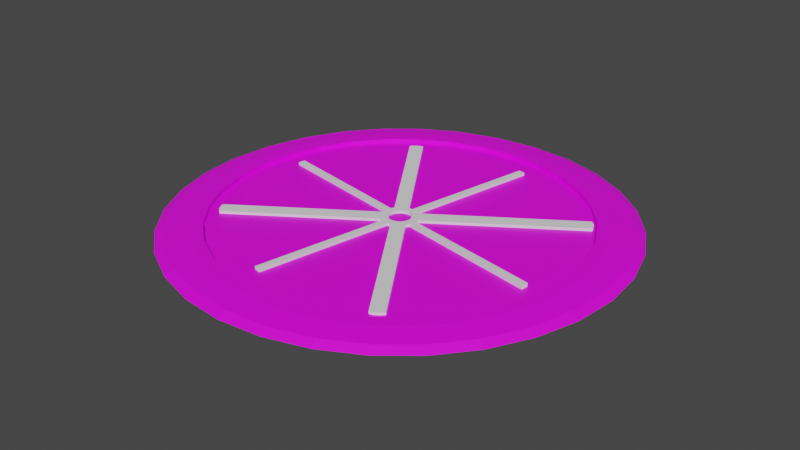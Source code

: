 # Source: groundWind.blend  (saved by Blender 3.2.14; exported with 4.5.12 LTS)
import bpy
from mathutils import Matrix  # noqa: F401  (used for matrix-valued properties, if any)

bpy.ops.wm.read_factory_settings(use_empty=True)
scene = bpy.context.scene
scene.name = 'Scene'

# ---- images (referenced by path relative to the original .blend; pixels are not part of the script)
import os
ASSET_DIR = os.environ.get("B2B_ASSET_DIR", "")  # directory of the original .blend (textures are referenced by path, not embedded)
HERE = os.path.dirname(os.path.abspath(__file__))  # packed textures are extracted next to this script under _unpacked/

def load_image(name, relpath, width, height, colorspace="sRGB"):
    """Load a texture the original file referenced (path relative to the .blend, or extracted next to this script)."""
    p = next((c for c in (os.path.join(HERE, relpath), os.path.join(ASSET_DIR, relpath)) if relpath and os.path.exists(c)), "")
    if p:
        img = bpy.data.images.load(p, check_existing=True)
        img.name = name
    else:  # same state as the original file: an image datablock whose file is absent (Cycles renders it pink)
        img = bpy.data.images.new(name, width, height)
        img.source = "FILE"
        img.filepath = "//" + (relpath or name)
    img.colorspace_settings.name = colorspace
    return img
img_blowemissiom = load_image('BlowEmissiom', 'BlowEmissiom.png', 1024, 1024, 'sRGB')

# ---- materials (node trees are filled in below, after node groups)
mat_material_001 = bpy.data.materials.new('Material.001')
mat_material_001.use_transparent_shadow = False

# ---- material node trees
mat_material_001.use_nodes = True; mat_material_001.node_tree.nodes.clear()
_N = mat_material_001.node_tree.nodes; _L = mat_material_001.node_tree.links
n0 = _N.new('ShaderNodeBsdfPrincipled'); n0.name = 'Principled BSDF'; n0.location = (10, 300)
n0.distribution = 'GGX'
n0.subsurface_method = 'RANDOM_WALK_SKIN'
n0.inputs[3].default_value = 1.45
n0.inputs[27].default_value = (0.0, 0.0, 0.0, 1.0)
n0.inputs[28].default_value = 1.0
n1 = _N.new('ShaderNodeOutputMaterial'); n1.name = 'Material Output'; n1.location = (300, 300)
n2 = _N.new('ShaderNodeTexImage'); n2.name = 'Image Texture'; n2.location = (-254, 131)
n2.image = img_blowemissiom
_L.new(n0.outputs[0], n1.inputs[0])
_L.new(n2.outputs[0], n0.inputs[0])
n1.is_active_output = True

# ---- world
world_world = bpy.data.worlds.new('World'); scene.world = world_world
world_world.use_nodes = True; world_world.node_tree.nodes.clear()
_N = world_world.node_tree.nodes; _L = world_world.node_tree.links
n0 = _N.new('ShaderNodeOutputWorld'); n0.name = 'World Output'; n0.location = (300, 300)
n1 = _N.new('ShaderNodeBackground'); n1.name = 'Background'; n1.location = (10, 300)
n1.inputs[0].default_value = (0.05088, 0.05088, 0.05088, 1.0)
_L.new(n1.outputs[0], n0.inputs[0])
n0.is_active_output = True
world_world.color = (0.05088, 0.05088, 0.05088)
world_world.use_sun_shadow = False
world_world.sun_shadow_jitter_overblur = 0.0

# ---- meshes
me_circle = bpy.data.meshes.new('Circle')
me_circle.from_pydata([(2.384e-07, 12.23, 1.89), (-2.385, 11.99, 1.89), (-4.678, 11.29, 1.89), (-6.792, 10.16, 1.89), (-8.644, 8.644, 1.89), (-10.16, 6.792, 1.89), (-11.29, 4.678, 1.89), (-11.99, 2.385, 1.89), (-12.23, -5.737e-07, 1.89), (-11.99, -2.385, 1.89), (-11.29, -4.678, 1.89), (-10.16, -6.792, 1.89), (-8.644, -8.644, 1.89), (-6.792, -10.16, 1.89), (-4.678, -11.29, 1.89), (-2.385, -11.99, 1.89), (1.311e-06, -12.23, 1.89), (2.385, -11.99, 1.89), (4.678, -11.29, 1.89), (6.792, -10.16, 1.89), (8.644, -8.644, 1.89), (10.16, -6.792, 1.89), (11.29, -4.678, 1.89), (11.99, -2.385, 1.89), (12.23, 1.118e-07, 1.89), (11.99, 2.385, 1.89), (11.29, 4.678, 1.89), (10.16, 6.792, 1.89), (8.644, 8.644, 1.89), (6.792, 10.16, 1.89), (4.678, 11.29, 1.89), (2.385, 11.99, 1.89), (2.086e-07, 11.73, 2.116), (-2.288, 11.5, 2.116), (-4.489, 10.84, 2.116), (-6.517, 9.753, 2.116), (-8.294, 8.294, 2.116), (-9.753, 6.517, 2.116), (-10.84, 4.489, 2.116), (-11.5, 2.288, 2.116), (-11.73, -5.662e-07, 2.116), (-11.5, -2.288, 2.116), (-10.84, -4.489, 2.116), (-9.753, -6.517, 2.116), (-8.294, -8.294, 2.116), (-6.517, -9.753, 2.116), (-4.489, -10.84, 2.116), (-2.288, -11.5, 2.116), (1.252e-06, -11.73, 2.116), (2.288, -11.5, 2.116), (4.489, -10.84, 2.116), (6.517, -9.753, 2.116), (8.294, -8.294, 2.116), (9.753, -6.517, 2.116), (10.84, -4.489, 2.116), (11.5, -2.288, 2.116), (11.73, 8.941e-08, 2.116), (11.5, 2.288, 2.116), (10.84, 4.489, 2.116), (9.753, 6.517, 2.116), (8.294, 8.294, 2.116), (6.517, 9.753, 2.116), (4.489, 10.84, 2.116), (2.288, 11.5, 2.116), (2.086e-07, 9.813, 2.237), (-1.914, 9.625, 2.237), (-3.755, 9.066, 2.237), (-5.452, 8.159, 2.237), (-6.939, 6.939, 2.237), (-8.159, 5.452, 2.237), (-9.066, 3.755, 2.237), (-9.625, 1.914, 2.237), (-9.813, -5.141e-07, 2.237), (-9.625, -1.914, 2.237), (-9.066, -3.755, 2.237), (-8.159, -5.452, 2.237), (-6.939, -6.939, 2.237), (-5.452, -8.159, 2.237), (-3.755, -9.066, 2.237), (-1.914, -9.625, 2.237), (1.103e-06, -9.813, 2.237), (1.914, -9.625, 2.237), (3.755, -9.066, 2.237), (5.452, -8.159, 2.237), (6.939, -6.939, 2.237), (8.159, -5.452, 2.237), (9.066, -3.755, 2.237), (9.625, -1.914, 2.237), (9.813, 6.706e-08, 2.237), (9.625, 1.914, 2.237), (9.066, 3.755, 2.237), (8.159, 5.452, 2.237), (6.939, 6.939, 2.237), (5.452, 8.159, 2.237), (3.755, 9.066, 2.237), (1.914, 9.625, 2.237), (-2.045, 10.28, 2.237), (2.086e-07, 10.48, 2.237), (-4.011, 9.683, 2.237), (-5.823, 8.715, 2.237), (-7.411, 7.411, 2.237), (-8.715, 5.823, 2.237), (-9.683, 4.011, 2.237), (-10.28, 2.045, 2.237), (-10.48, -5.215e-07, 2.237), (-10.28, -2.045, 2.237), (-9.683, -4.011, 2.237), (-8.715, -5.823, 2.237), (-7.411, -7.411, 2.237), (-5.823, -8.715, 2.237), (-4.011, -9.683, 2.237), (-2.045, -10.28, 2.237), (1.132e-06, -10.48, 2.237), (2.045, -10.28, 2.237), (4.011, -9.683, 2.237), (5.823, -8.715, 2.237), (7.411, -7.411, 2.237), (8.715, -5.823, 2.237), (9.683, -4.011, 2.237), (10.28, -2.045, 2.237), (10.48, 5.96e-08, 2.237), (10.28, 2.045, 2.237), (9.683, 4.011, 2.237), (8.715, 5.823, 2.237), (7.411, 7.411, 2.237), (5.823, 8.715, 2.237), (4.011, 9.683, 2.237), (2.045, 10.28, 2.237), (2.086e-07, 9.813, 1.996), (-1.914, 9.625, 1.996), (-3.755, 9.066, 1.996), (-5.452, 8.159, 1.996), (-6.939, 6.939, 1.996), (-8.159, 5.452, 1.996), (-9.066, 3.755, 1.996), (-9.625, 1.914, 1.996), (-9.813, -5.141e-07, 1.996), (-9.625, -1.914, 1.996), (-9.066, -3.755, 1.996), (-8.159, -5.452, 1.996), (-6.939, -6.939, 1.996), (-5.452, -8.159, 1.996), (-3.755, -9.066, 1.996), (-1.914, -9.625, 1.996), (1.103e-06, -9.813, 1.996), (1.914, -9.625, 1.996), (3.755, -9.066, 1.996), (5.452, -8.159, 1.996), (6.939, -6.939, 1.996), (8.159, -5.452, 1.996), (9.066, -3.755, 1.996), (9.625, -1.914, 1.996), (9.813, 6.706e-08, 1.996), (9.625, 1.914, 1.996), (9.066, 3.755, 1.996), (8.159, 5.452, 1.996), (6.939, 6.939, 1.996), (5.452, 8.159, 1.996), (3.755, 9.066, 1.996), (1.914, 9.625, 1.996)], [], [(1, 0, 31, 30, 29, 28, 27, 26, 25, 24, 23, 22, 21, 20, 19, 18, 17, 16, 15, 14, 13, 12, 11, 10, 9, 8, 7, 6, 5, 4, 3, 2), (32, 33, 96, 97), (19, 20, 52, 51), (6, 7, 39, 38), (20, 21, 53, 52), (7, 8, 40, 39), (21, 22, 54, 53), (8, 9, 41, 40), (22, 23, 55, 54), (9, 10, 42, 41), (23, 24, 56, 55), (10, 11, 43, 42), (24, 25, 57, 56), (11, 12, 44, 43), (25, 26, 58, 57), (12, 13, 45, 44), (26, 27, 59, 58), (13, 14, 46, 45), (0, 1, 33, 32), (27, 28, 60, 59), (14, 15, 47, 46), (1, 2, 34, 33), (28, 29, 61, 60), (15, 16, 48, 47), (2, 3, 35, 34), (29, 30, 62, 61), (16, 17, 49, 48), (3, 4, 36, 35), (30, 31, 63, 62), (17, 18, 50, 49), (4, 5, 37, 36), (31, 0, 32, 63), (18, 19, 51, 50), (5, 6, 38, 37), (83, 84, 148, 147), (59, 60, 124, 123), (46, 47, 111, 110), (33, 34, 98, 96), (60, 61, 125, 124), (47, 48, 112, 111), (34, 35, 99, 98), (61, 62, 126, 125), (48, 49, 113, 112), (35, 36, 100, 99), (62, 63, 127, 126), (49, 50, 114, 113), (36, 37, 101, 100), (63, 32, 97, 127), (50, 51, 115, 114), (37, 38, 102, 101), (51, 52, 116, 115), (38, 39, 103, 102), (52, 53, 117, 116), (39, 40, 104, 103), (53, 54, 118, 117), (40, 41, 105, 104), (54, 55, 119, 118), (41, 42, 106, 105), (55, 56, 120, 119), (42, 43, 107, 106), (56, 57, 121, 120), (43, 44, 108, 107), (57, 58, 122, 121), (44, 45, 109, 108), (58, 59, 123, 122), (45, 46, 110, 109), (65, 64, 97, 96), (66, 65, 96, 98), (67, 66, 98, 99), (68, 67, 99, 100), (69, 68, 100, 101), (70, 69, 101, 102), (71, 70, 102, 103), (72, 71, 103, 104), (73, 72, 104, 105), (74, 73, 105, 106), (75, 74, 106, 107), (76, 75, 107, 108), (77, 76, 108, 109), (78, 77, 109, 110), (79, 78, 110, 111), (80, 79, 111, 112), (81, 80, 112, 113), (82, 81, 113, 114), (83, 82, 114, 115), (84, 83, 115, 116), (85, 84, 116, 117), (86, 85, 117, 118), (87, 86, 118, 119), (88, 87, 119, 120), (89, 88, 120, 121), (90, 89, 121, 122), (91, 90, 122, 123), (92, 91, 123, 124), (93, 92, 124, 125), (94, 93, 125, 126), (95, 94, 126, 127), (64, 95, 127, 97), (129, 130, 131, 132, 133, 134, 135, 136, 137, 138, 139, 140, 141, 142, 143, 144, 145, 146, 147, 148, 149, 150, 151, 152, 153, 154, 155, 156, 157, 158, 159, 128), (70, 71, 135, 134), (84, 85, 149, 148), (71, 72, 136, 135), (85, 86, 150, 149), (72, 73, 137, 136), (86, 87, 151, 150), (73, 74, 138, 137), (87, 88, 152, 151), (74, 75, 139, 138), (88, 89, 153, 152), (75, 76, 140, 139), (89, 90, 154, 153), (76, 77, 141, 140), (90, 91, 155, 154), (77, 78, 142, 141), (64, 65, 129, 128), (91, 92, 156, 155), (78, 79, 143, 142), (65, 66, 130, 129), (92, 93, 157, 156), (79, 80, 144, 143), (66, 67, 131, 130), (93, 94, 158, 157), (80, 81, 145, 144), (67, 68, 132, 131), (94, 95, 159, 158), (81, 82, 146, 145), (68, 69, 133, 132), (95, 64, 128, 159), (82, 83, 147, 146), (69, 70, 134, 133)])
_uv = me_circle.uv_layers.new(name='UVMap')
_uv.uv.foreach_set('vector', [0.1395, 0.0389, 0.1838, 0.02052, 0.2309, 0.01116, 0.2789, 0.01116, 0.326, 0.02052, 0.3704, 0.0389, 0.4103, 0.06558, 0.4443, 0.09954, 0.471, 0.1395, 0.4894, 0.1838, 0.4987, 0.2309, 0.4987, 0.2789, 0.4894, 0.326, 0.471, 0.3704, 0.4443, 0.4103, 0.4103, 0.4443, 0.3704, 0.471, 0.326, 0.4894, 0.2789, 0.4987, 0.2309, 0.4987, 0.1838, 0.4894, 0.1395, 0.471, 0.09954, 0.4443, 0.06558, 0.4103, 0.0389, 0.3704, 0.02052, 0.326, 0.01116, 0.2789, 0.01116, 0.2309, 0.02052, 0.1838, 0.0389, 0.1395, 0.06558, 0.09954, 0.09954, 0.06558, 0.521, 0.222, 0.53, 0.1768, 0.554, 0.1841, 0.5459, 0.2245, 0.5262, 0.5752, 0.5311, 0.5352, 0.5584, 0.5415, 0.5536, 0.5798, 0.653, 0.762, 0.6504, 0.7149, 0.6781, 0.7134, 0.6806, 0.7586, 0.5311, 0.5352, 0.5374, 0.5013, 0.5644, 0.509, 0.5584, 0.5415, 0.6504, 0.7149, 0.6496, 0.6669, 0.6772, 0.6674, 0.6781, 0.7134, 0.7225, 0.8121, 0.7175, 0.7722, 0.745, 0.7675, 0.7497, 0.8058, 0.6496, 0.6669, 0.6504, 0.6198, 0.6781, 0.6222, 0.6772, 0.6674, 0.7175, 0.7722, 0.7141, 0.7278, 0.7417, 0.7249, 0.745, 0.7675, 0.6504, 0.6198, 0.653, 0.5754, 0.6806, 0.5795, 0.6781, 0.6222, 0.7141, 0.7278, 0.7124, 0.6807, 0.74, 0.6797, 0.7417, 0.7249, 0.653, 0.5754, 0.6573, 0.5353, 0.6846, 0.5411, 0.6806, 0.5795, 0.7124, 0.6807, 0.7124, 0.6327, 0.74, 0.6336, 0.74, 0.6797, 0.6573, 0.5353, 0.6629, 0.5013, 0.6901, 0.5085, 0.6846, 0.5411, 0.7124, 0.6327, 0.7141, 0.5856, 0.7417, 0.5885, 0.74, 0.6336, 0.5374, 0.88, 0.5311, 0.846, 0.5584, 0.8397, 0.5644, 0.8723, 0.7141, 0.5856, 0.7175, 0.5412, 0.745, 0.5459, 0.7417, 0.5885, 0.5311, 0.846, 0.5262, 0.8061, 0.5536, 0.8014, 0.5584, 0.8397, 0.5867, 0.6669, 0.5876, 0.6198, 0.6152, 0.6222, 0.6144, 0.6674, 0.7175, 0.5412, 0.7225, 0.5013, 0.7497, 0.5076, 0.745, 0.5459, 0.5262, 0.8061, 0.5228, 0.7617, 0.5503, 0.7589, 0.5536, 0.8014, 0.5876, 0.6198, 0.5902, 0.5754, 0.6177, 0.5795, 0.6152, 0.6222, 0.6001, 0.8461, 0.5944, 0.8063, 0.6218, 0.8011, 0.6272, 0.8393, 0.5228, 0.7617, 0.521, 0.7146, 0.5487, 0.7137, 0.5503, 0.7589, 0.5902, 0.5754, 0.5944, 0.5353, 0.6218, 0.5411, 0.6177, 0.5795, 0.5944, 0.8063, 0.5902, 0.762, 0.6177, 0.7586, 0.6218, 0.8011, 0.521, 0.7146, 0.521, 0.6666, 0.5487, 0.6676, 0.5487, 0.7137, 0.5944, 0.5353, 0.6001, 0.5013, 0.6272, 0.5085, 0.6218, 0.5411, 0.5902, 0.762, 0.5876, 0.7149, 0.6152, 0.7134, 0.6177, 0.7586, 0.521, 0.6666, 0.5228, 0.6195, 0.5503, 0.6224, 0.5487, 0.6676, 0.6629, 0.8461, 0.6573, 0.8063, 0.6846, 0.8011, 0.6901, 0.8393, 0.5876, 0.7149, 0.5867, 0.6669, 0.6144, 0.6674, 0.6152, 0.7134, 0.5228, 0.6195, 0.5262, 0.5752, 0.5536, 0.5798, 0.5503, 0.6224, 0.6573, 0.8063, 0.653, 0.762, 0.6806, 0.7586, 0.6846, 0.8011, 0.8388, 0.5291, 0.8434, 0.5018, 0.8709, 0.5013, 0.8664, 0.5286, 0.6058, 0.4267, 0.5733, 0.3942, 0.5926, 0.3783, 0.6217, 0.4074, 0.9799, 0.1768, 0.9888, 0.222, 0.9639, 0.2245, 0.9559, 0.1841, 0.53, 0.1768, 0.5477, 0.1343, 0.5697, 0.1461, 0.554, 0.1841, 0.5733, 0.3942, 0.5477, 0.3559, 0.5697, 0.3441, 0.5926, 0.3783, 0.9888, 0.222, 0.9888, 0.2681, 0.9639, 0.2656, 0.9639, 0.2245, 0.5477, 0.1343, 0.5733, 0.09596, 0.5926, 0.1118, 0.5697, 0.1461, 0.5477, 0.3559, 0.53, 0.3133, 0.554, 0.306, 0.5697, 0.3441, 0.9888, 0.2681, 0.9799, 0.3133, 0.9559, 0.306, 0.9639, 0.2656, 0.5733, 0.09596, 0.6058, 0.06338, 0.6217, 0.08272, 0.5926, 0.1118, 0.53, 0.3133, 0.521, 0.2681, 0.5459, 0.2656, 0.554, 0.306, 0.9799, 0.3133, 0.9622, 0.3559, 0.9402, 0.3441, 0.9559, 0.306, 0.6058, 0.06338, 0.6441, 0.03778, 0.6559, 0.05985, 0.6217, 0.08272, 0.521, 0.2681, 0.521, 0.222, 0.5459, 0.2245, 0.5459, 0.2656, 0.9622, 0.3559, 0.9366, 0.3942, 0.9173, 0.3783, 0.9402, 0.3441, 0.6441, 0.03778, 0.6867, 0.02014, 0.694, 0.04409, 0.6559, 0.05985, 0.9366, 0.3942, 0.904, 0.4267, 0.8882, 0.4074, 0.9173, 0.3783, 0.6867, 0.02014, 0.7319, 0.01116, 0.7344, 0.03606, 0.694, 0.04409, 0.904, 0.4267, 0.8657, 0.4523, 0.8539, 0.4303, 0.8882, 0.4074, 0.7319, 0.01116, 0.778, 0.01116, 0.7755, 0.03606, 0.7344, 0.03606, 0.8657, 0.4523, 0.8232, 0.47, 0.8159, 0.446, 0.8539, 0.4303, 0.778, 0.01116, 0.8232, 0.02014, 0.8159, 0.04409, 0.7755, 0.03606, 0.8232, 0.47, 0.778, 0.479, 0.7755, 0.4541, 0.8159, 0.446, 0.8232, 0.02014, 0.8657, 0.03778, 0.8539, 0.05985, 0.8159, 0.04409, 0.778, 0.479, 0.7319, 0.479, 0.7344, 0.4541, 0.7755, 0.4541, 0.8657, 0.03778, 0.904, 0.06338, 0.8882, 0.08272, 0.8539, 0.05985, 0.7319, 0.479, 0.6867, 0.47, 0.694, 0.446, 0.7344, 0.4541, 0.904, 0.06338, 0.9366, 0.09596, 0.9173, 0.1118, 0.8882, 0.08272, 0.6867, 0.47, 0.6441, 0.4523, 0.6559, 0.4303, 0.694, 0.446, 0.9366, 0.09596, 0.9622, 0.1343, 0.9402, 0.1461, 0.9173, 0.1118, 0.6441, 0.4523, 0.6058, 0.4267, 0.6217, 0.4074, 0.6559, 0.4303, 0.9622, 0.1343, 0.9799, 0.1768, 0.9559, 0.1841, 0.9402, 0.1461, 0.5668, 0.188, 0.5593, 0.2258, 0.5459, 0.2245, 0.554, 0.1841, 0.5815, 0.1524, 0.5668, 0.188, 0.554, 0.1841, 0.5697, 0.1461, 0.6029, 0.1203, 0.5815, 0.1524, 0.5697, 0.1461, 0.5926, 0.1118, 0.6302, 0.09306, 0.6029, 0.1203, 0.5926, 0.1118, 0.6217, 0.08272, 0.6622, 0.07165, 0.6302, 0.09306, 0.6217, 0.08272, 0.6559, 0.05985, 0.6979, 0.0569, 0.6622, 0.07165, 0.6559, 0.05985, 0.694, 0.04409, 0.7357, 0.04937, 0.6979, 0.0569, 0.694, 0.04409, 0.7344, 0.03606, 0.7742, 0.04937, 0.7357, 0.04937, 0.7344, 0.03606, 0.7755, 0.03606, 0.812, 0.0569, 0.7742, 0.04937, 0.7755, 0.03606, 0.8159, 0.04409, 0.8476, 0.07165, 0.812, 0.0569, 0.8159, 0.04409, 0.8539, 0.05985, 0.8797, 0.09306, 0.8476, 0.07165, 0.8539, 0.05985, 0.8882, 0.08272, 0.9069, 0.1203, 0.8797, 0.09306, 0.8882, 0.08272, 0.9173, 0.1118, 0.9284, 0.1524, 0.9069, 0.1203, 0.9173, 0.1118, 0.9402, 0.1461, 0.9431, 0.188, 0.9284, 0.1524, 0.9402, 0.1461, 0.9559, 0.1841, 0.9506, 0.2258, 0.9431, 0.188, 0.9559, 0.1841, 0.9639, 0.2245, 0.9506, 0.2643, 0.9506, 0.2258, 0.9639, 0.2245, 0.9639, 0.2656, 0.9431, 0.3021, 0.9506, 0.2643, 0.9639, 0.2656, 0.9559, 0.306, 0.9284, 0.3378, 0.9431, 0.3021, 0.9559, 0.306, 0.9402, 0.3441, 0.9069, 0.3698, 0.9284, 0.3378, 0.9402, 0.3441, 0.9173, 0.3783, 0.8797, 0.3971, 0.9069, 0.3698, 0.9173, 0.3783, 0.8882, 0.4074, 0.8476, 0.4185, 0.8797, 0.3971, 0.8882, 0.4074, 0.8539, 0.4303, 0.812, 0.4332, 0.8476, 0.4185, 0.8539, 0.4303, 0.8159, 0.446, 0.7742, 0.4407, 0.812, 0.4332, 0.8159, 0.446, 0.7755, 0.4541, 0.7357, 0.4407, 0.7742, 0.4407, 0.7755, 0.4541, 0.7344, 0.4541, 0.6979, 0.4332, 0.7357, 0.4407, 0.7344, 0.4541, 0.694, 0.446, 0.6622, 0.4185, 0.6979, 0.4332, 0.694, 0.446, 0.6559, 0.4303, 0.6302, 0.3971, 0.6622, 0.4185, 0.6559, 0.4303, 0.6217, 0.4074, 0.6029, 0.3698, 0.6302, 0.3971, 0.6217, 0.4074, 0.5926, 0.3783, 0.5815, 0.3378, 0.6029, 0.3698, 0.5926, 0.3783, 0.5697, 0.3441, 0.5668, 0.3021, 0.5815, 0.3378, 0.5697, 0.3441, 0.554, 0.306, 0.5593, 0.2643, 0.5668, 0.3021, 0.554, 0.306, 0.5459, 0.2656, 0.5593, 0.2258, 0.5593, 0.2643, 0.5459, 0.2656, 0.5459, 0.2245, 0.2639, 0.5286, 0.2995, 0.5433, 0.3316, 0.5647, 0.3588, 0.592, 0.3803, 0.624, 0.395, 0.6596, 0.4025, 0.6974, 0.4025, 0.736, 0.395, 0.7738, 0.3803, 0.8094, 0.3588, 0.8415, 0.3316, 0.8687, 0.2995, 0.8901, 0.2639, 0.9049, 0.2261, 0.9124, 0.1876, 0.9124, 0.1498, 0.9049, 0.1142, 0.8901, 0.0821, 0.8687, 0.05484, 0.8415, 0.03343, 0.8094, 0.01868, 0.7738, 0.01116, 0.736, 0.01116, 0.6974, 0.01868, 0.6596, 0.03343, 0.624, 0.05484, 0.592, 0.0821, 0.5647, 0.1142, 0.5433, 0.1498, 0.5286, 0.1876, 0.521, 0.2261, 0.521, 0.4276, 0.7384, 0.4255, 0.7027, 0.4531, 0.7032, 0.4552, 0.7389, 0.904, 0.7786, 0.8994, 0.7466, 0.927, 0.7461, 0.9315, 0.7781, 0.4255, 0.7027, 0.4248, 0.6649, 0.4524, 0.6654, 0.4531, 0.7032, 0.8994, 0.7466, 0.896, 0.711, 0.9236, 0.7105, 0.927, 0.7461, 0.4248, 0.6649, 0.4255, 0.6263, 0.4531, 0.6268, 0.4524, 0.6654, 0.896, 0.711, 0.8939, 0.6733, 0.9215, 0.6728, 0.9236, 0.7105, 0.4255, 0.6263, 0.4276, 0.5886, 0.4552, 0.5891, 0.4531, 0.6268, 0.8939, 0.6733, 0.8932, 0.6347, 0.9208, 0.6342, 0.9215, 0.6728, 0.4276, 0.5886, 0.431, 0.553, 0.4586, 0.5535, 0.4552, 0.5891, 0.8932, 0.6347, 0.8939, 0.5969, 0.9215, 0.5964, 0.9208, 0.6342, 0.431, 0.553, 0.4356, 0.521, 0.4631, 0.5215, 0.4586, 0.5535, 0.8939, 0.5969, 0.896, 0.5612, 0.9236, 0.5607, 0.9215, 0.5964, 0.8434, 0.7786, 0.8388, 0.7466, 0.8664, 0.7461, 0.8709, 0.7781, 0.896, 0.5612, 0.8994, 0.5291, 0.927, 0.5286, 0.9236, 0.5607, 0.8388, 0.7466, 0.8354, 0.711, 0.863, 0.7105, 0.8664, 0.7461, 0.772, 0.6451, 0.7727, 0.6066, 0.8003, 0.6071, 0.7996, 0.6456, 0.8994, 0.5291, 0.904, 0.5018, 0.9315, 0.5013, 0.927, 0.5286, 0.8354, 0.711, 0.8333, 0.6733, 0.8609, 0.6728, 0.863, 0.7105, 0.7727, 0.6066, 0.7748, 0.5688, 0.8024, 0.5693, 0.8003, 0.6071, 0.7828, 0.7781, 0.7782, 0.7507, 0.8058, 0.7512, 0.8103, 0.7786, 0.8333, 0.6733, 0.8326, 0.6347, 0.8602, 0.6342, 0.8609, 0.6728, 0.7748, 0.5688, 0.7782, 0.5333, 0.8058, 0.5338, 0.8024, 0.5693, 0.7782, 0.7507, 0.7748, 0.7186, 0.8024, 0.7191, 0.8058, 0.7512, 0.8326, 0.6347, 0.8333, 0.5969, 0.8609, 0.5964, 0.8602, 0.6342, 0.7782, 0.5333, 0.7828, 0.5013, 0.8103, 0.5018, 0.8058, 0.5338, 0.7748, 0.7186, 0.7727, 0.6829, 0.8003, 0.6835, 0.8024, 0.7191, 0.8333, 0.5969, 0.8354, 0.5612, 0.863, 0.5607, 0.8609, 0.5964, 0.4356, 0.7978, 0.431, 0.7705, 0.4586, 0.771, 0.4631, 0.7983, 0.7727, 0.6829, 0.772, 0.6451, 0.7996, 0.6456, 0.8003, 0.6835, 0.8354, 0.5612, 0.8388, 0.5291, 0.8664, 0.5286, 0.863, 0.5607, 0.431, 0.7705, 0.4276, 0.7384, 0.4552, 0.7389, 0.4586, 0.771])
me_circle.materials.append(mat_material_001)
me_circle.use_paint_bone_selection = False
me_circle.use_paint_mask = True
me_circle.update()
me_circle_001 = bpy.data.meshes.new('Circle.001')
me_circle_001.from_pydata([(4.96e-08, 0.6103, 1.038), (-0.1191, 0.5986, 1.038), (-0.2335, 0.5638, 1.038), (-0.3391, 0.5074, 1.038), (-0.4315, 0.4315, 1.038), (-0.5074, 0.3391, 1.038), (-0.5638, 0.2335, 1.038), (-0.5986, 0.1191, 1.038), (-0.6103, -3.204e-08, 1.038), (-0.5986, -0.1191, 1.038), (-0.5638, -0.2335, 1.038), (-0.5074, -0.3391, 1.038), (-0.4315, -0.4315, 1.038), (-0.3391, -0.5074, 1.038), (-0.2335, -0.5638, 1.038), (-0.1191, -0.5986, 1.038), (6.408e-08, -0.6103, 1.038), (0.1191, -0.5986, 1.038), (0.2335, -0.5638, 1.038), (0.3391, -0.5074, 1.038), (0.4315, -0.4315, 1.038), (0.5074, -0.3391, 1.038), (0.5638, -0.2335, 1.038), (0.5986, -0.1191, 1.038), (0.6103, 1.192e-08, 1.038), (0.5986, 0.1191, 1.038), (0.5638, 0.2335, 1.038), (0.5074, 0.3391, 1.038), (0.4315, 0.4315, 1.038), (0.3391, 0.5074, 1.038), (0.2335, 0.5638, 1.038), (0.1191, 0.5986, 1.038), (-0.1191, 0.5986, 2.148), (1.145e-07, 0.6103, 2.148), (-0.2335, 0.5638, 2.148), (-0.3391, 0.5074, 2.148), (-0.4315, 0.4315, 2.148), (-0.5074, 0.3391, 2.148), (-0.5638, 0.2335, 2.148), (-0.5986, 0.1191, 2.148), (-0.6103, -3.204e-08, 2.148), (-0.5986, -0.1191, 2.148), (-0.5638, -0.2335, 2.148), (-0.5074, -0.3391, 2.148), (-0.4315, -0.4315, 2.148), (-0.3391, -0.5074, 2.148), (-0.2335, -0.5638, 2.148), (-0.1191, -0.5986, 2.148), (1.29e-07, -0.6103, 2.148), (0.1191, -0.5986, 2.148), (0.2335, -0.5638, 2.148), (0.3391, -0.5074, 2.148), (0.4315, -0.4315, 2.148), (0.5074, -0.3391, 2.148), (0.5638, -0.2335, 2.148), (0.5986, -0.1191, 2.148), (0.6103, 1.192e-08, 2.148), (0.5986, 0.1191, 2.148), (0.5638, 0.2335, 2.148), (0.5074, 0.3391, 2.148), (0.4315, 0.4315, 2.148), (0.3391, 0.5074, 2.148), (0.2335, 0.5638, 2.148), (0.1191, 0.5986, 2.148), (-0.1951, 0.9808, 1.038), (0.0, 1.0, 1.038), (-0.3827, 0.9239, 1.038), (-0.5556, 0.8315, 1.038), (-0.7071, 0.7071, 1.038), (-0.8315, 0.5556, 1.038), (-0.9239, 0.3827, 1.038), (-0.9808, 0.1951, 1.038), (-1.0, -4.371e-08, 1.038), (-0.9808, -0.1951, 1.038), (-0.9239, -0.3827, 1.038), (-0.8315, -0.5556, 1.038), (-0.7071, -0.7071, 1.038), (-0.5556, -0.8315, 1.038), (-0.3827, -0.9239, 1.038), (-0.1951, -0.9808, 1.038), (8.742e-08, -1.0, 1.038), (0.1951, -0.9808, 1.038), (0.3827, -0.9239, 1.038), (0.5556, -0.8315, 1.038), (0.7071, -0.7071, 1.038), (0.8315, -0.5556, 1.038), (0.9239, -0.3827, 1.038), (0.9808, -0.1951, 1.038), (1.0, 1.192e-08, 1.038), (0.9808, 0.1951, 1.038), (0.9239, 0.3827, 1.038), (0.8315, 0.5556, 1.038), (0.7071, 0.7071, 1.038), (0.5556, 0.8315, 1.038), (0.3827, 0.9239, 1.038), (0.1951, 0.9808, 1.038), (-0.1951, 0.9808, 2.148), (6.493e-08, 1.0, 2.148), (-0.3827, 0.9239, 2.148), (-0.5556, 0.8315, 2.148), (-0.7071, 0.7071, 2.148), (-0.8315, 0.5556, 2.148), (-0.9239, 0.3827, 2.148), (-0.9808, 0.1951, 2.148), (-1.0, -4.371e-08, 2.148), (-0.9808, -0.1951, 2.148), (-0.9239, -0.3827, 2.148), (-0.8315, -0.5556, 2.148), (-0.7071, -0.7071, 2.148), (-0.5556, -0.8315, 2.148), (-0.3827, -0.9239, 2.148), (-0.1951, -0.9808, 2.148), (1.524e-07, -1.0, 2.148), (0.1951, -0.9808, 2.148), (0.3827, -0.9239, 2.148), (0.5556, -0.8315, 2.148), (0.7071, -0.7071, 2.148), (0.8315, -0.5556, 2.148), (0.9239, -0.3827, 2.148), (0.9808, -0.1951, 2.148), (1.0, 1.192e-08, 2.148), (0.9808, 0.1951, 2.148), (0.9239, 0.3827, 2.148), (0.8315, 0.5556, 2.148), (0.7071, 0.7071, 2.148), (0.5556, 0.8315, 2.148), (0.3827, 0.9239, 2.148), (0.1951, 0.9808, 2.148), (-7.799, -4.977, 1.038), (-7.856, -4.789, 1.038), (-7.707, -5.15, 1.038), (-7.583, -5.301, 1.038), (-7.431, -5.425, 1.038), (-7.799, -4.977, 2.148), (-7.856, -4.789, 2.148), (-7.707, -5.15, 2.148), (-7.583, -5.301, 2.148), (-7.431, -5.425, 2.148), (8.121, 5.192, 1.038), (8.178, 5.004, 1.038), (8.028, 5.364, 1.038), (7.904, 5.516, 1.038), (7.752, 5.64, 1.038), (8.121, 5.192, 2.148), (8.178, 5.004, 2.148), (8.028, 5.364, 2.148), (7.904, 5.516, 2.148), (7.752, 5.64, 2.148), (4.983, -7.809, 1.038), (4.796, -7.866, 1.038), (5.156, -7.717, 1.038), (5.308, -7.592, 1.038), (5.432, -7.441, 1.038), (4.983, -7.809, 2.148), (4.796, -7.866, 2.148), (5.156, -7.717, 2.148), (5.308, -7.592, 2.148), (5.432, -7.441, 2.148), (-4.862, 7.627, 1.038), (-4.674, 7.684, 1.038), (-5.035, 7.535, 1.038), (-5.186, 7.41, 1.038), (-5.31, 7.259, 1.038), (-4.862, 7.627, 2.148), (-4.674, 7.684, 2.148), (-5.035, 7.535, 2.148), (-5.186, 7.41, 2.148), (-5.31, 7.259, 2.148), (1.673, 8.41, 1.038), (1.861, 8.354, 1.038), (1.478, 8.43, 1.038), (1.673, 8.41, 2.148), (1.861, 8.354, 2.148), (1.478, 8.43, 2.148), (-8.564, 1.704, 1.038), (-8.507, 1.891, 1.038), (-8.583, 1.508, 1.038), (-8.564, 1.704, 2.148), (-8.507, 1.891, 2.148), (-8.583, 1.508, 2.148), (-1.656, -8.326, 1.038), (-1.844, -8.269, 1.038), (-1.461, -8.345, 1.038), (-1.656, -8.326, 2.148), (-1.844, -8.269, 2.148), (-1.461, -8.345, 2.148), (8.725, -1.735, 1.995), (8.668, -1.923, 1.995), (8.744, -1.54, 1.995), (8.725, -1.735, 2.187), (8.668, -1.923, 2.187), (8.744, -1.54, 2.187)], [], [(3, 35, 36, 4), (2, 34, 35, 3), (65, 64, 96, 97), (125, 124, 146, 147), (79, 80, 182, 180), (64, 66, 158, 159), (89, 90, 138, 139), (80, 112, 185, 182), (100, 99, 165, 166), (93, 94, 126, 125), (80, 81, 113, 112), (69, 101, 167, 162), (126, 94, 169, 172), (83, 84, 151, 150), (68, 69, 162, 161), (65, 97, 173, 170), (114, 113, 154, 153), (69, 70, 102, 101), (117, 116, 156, 157), (103, 102, 178, 177), (82, 83, 150, 148), (71, 72, 176, 174), (85, 86, 118, 117), (72, 73, 105, 104), (86, 87, 186, 187), (105, 73, 129, 134), (88, 120, 191, 188), (76, 77, 132, 131), (88, 89, 121, 120), (107, 106, 133, 135), (124, 123, 145, 146), (75, 76, 131, 130), (92, 93, 142, 141), (77, 78, 110, 109), (0, 1, 64, 65), (1, 2, 66, 64), (2, 3, 67, 66), (3, 4, 68, 67), (4, 5, 69, 68), (5, 6, 70, 69), (6, 7, 71, 70), (7, 8, 72, 71), (8, 9, 73, 72), (9, 10, 74, 73), (10, 11, 75, 74), (11, 12, 76, 75), (12, 13, 77, 76), (13, 14, 78, 77), (14, 15, 79, 78), (15, 16, 80, 79), (16, 17, 81, 80), (17, 18, 82, 81), (18, 19, 83, 82), (19, 20, 84, 83), (20, 21, 85, 84), (21, 22, 86, 85), (22, 23, 87, 86), (23, 24, 88, 87), (24, 25, 89, 88), (25, 26, 90, 89), (26, 27, 91, 90), (27, 28, 92, 91), (28, 29, 93, 92), (29, 30, 94, 93), (30, 31, 95, 94), (31, 0, 65, 95), (32, 33, 97, 96), (34, 32, 96, 98), (35, 34, 98, 99), (36, 35, 99, 100), (37, 36, 100, 101), (38, 37, 101, 102), (39, 38, 102, 103), (40, 39, 103, 104), (41, 40, 104, 105), (42, 41, 105, 106), (43, 42, 106, 107), (44, 43, 107, 108), (45, 44, 108, 109), (46, 45, 109, 110), (47, 46, 110, 111), (48, 47, 111, 112), (49, 48, 112, 113), (50, 49, 113, 114), (51, 50, 114, 115), (52, 51, 115, 116), (53, 52, 116, 117), (54, 53, 117, 118), (55, 54, 118, 119), (56, 55, 119, 120), (57, 56, 120, 121), (58, 57, 121, 122), (59, 58, 122, 123), (60, 59, 123, 124), (61, 60, 124, 125), (62, 61, 125, 126), (63, 62, 126, 127), (33, 63, 127, 97), (4, 36, 37, 5), (5, 37, 38, 6), (6, 38, 39, 7), (7, 39, 40, 8), (8, 40, 41, 9), (9, 41, 42, 10), (10, 42, 43, 11), (11, 43, 44, 12), (12, 44, 45, 13), (13, 45, 46, 14), (14, 46, 47, 15), (15, 47, 48, 16), (16, 48, 49, 17), (17, 49, 50, 18), (18, 50, 51, 19), (19, 51, 52, 20), (20, 52, 53, 21), (21, 53, 54, 22), (22, 54, 55, 23), (23, 55, 56, 24), (24, 56, 57, 25), (25, 57, 58, 26), (26, 58, 59, 27), (27, 59, 60, 28), (28, 60, 61, 29), (29, 61, 62, 30), (30, 62, 63, 31), (31, 63, 33, 0), (0, 33, 32, 1), (1, 32, 34, 2), (129, 128, 133, 134), (128, 130, 135, 133), (130, 131, 136, 135), (131, 132, 137, 136), (73, 74, 128, 129), (108, 107, 135, 136), (77, 109, 137, 132), (109, 108, 136, 137), (74, 75, 130, 128), (106, 105, 134, 133), (140, 141, 146, 145), (141, 142, 147, 146), (139, 138, 143, 144), (138, 140, 145, 143), (90, 91, 140, 138), (122, 121, 144, 143), (93, 125, 147, 142), (91, 92, 141, 140), (121, 89, 139, 144), (123, 122, 143, 145), (149, 148, 153, 154), (148, 150, 155, 153), (150, 151, 156, 155), (151, 152, 157, 156), (85, 117, 157, 152), (115, 114, 153, 155), (84, 85, 152, 151), (116, 115, 155, 156), (81, 82, 148, 149), (113, 81, 149, 154), (159, 158, 163, 164), (158, 160, 165, 163), (160, 161, 166, 165), (161, 162, 167, 166), (66, 67, 160, 158), (101, 100, 166, 167), (98, 96, 164, 163), (96, 64, 159, 164), (67, 68, 161, 160), (99, 98, 163, 165), (169, 168, 171, 172), (168, 170, 173, 171), (94, 95, 168, 169), (97, 127, 171, 173), (95, 65, 170, 168), (127, 126, 172, 171), (175, 174, 177, 178), (174, 176, 179, 177), (72, 104, 179, 176), (70, 71, 174, 175), (104, 103, 177, 179), (102, 70, 175, 178), (181, 180, 183, 184), (180, 182, 185, 183), (111, 110, 184, 183), (110, 78, 181, 184), (78, 79, 180, 181), (112, 111, 183, 185), (187, 186, 189, 190), (186, 188, 191, 189), (120, 119, 189, 191), (118, 86, 187, 190), (87, 88, 188, 186), (119, 118, 190, 189)])
_uv = me_circle_001.uv_layers.new(name='UVMap')
_uv.uv.foreach_set('vector', [0.0, 0.0, 0.0, 0.0, 0.0, 0.0, 0.0, 0.0, 0.0, 0.0, 0.0, 0.0, 0.0, 0.0, 0.0, 0.0, 0.0, 0.0, 0.0, 0.0, 0.0, 0.0, 0.0, 0.0, 0.0, 0.0, 0.0, 0.0, 0.0, 0.0, 0.0, 0.0, 0.0, 0.0, 0.0, 0.0, 0.0, 0.0, 0.0, 0.0, 0.0, 0.0, 0.0, 0.0, 0.0, 0.0, 0.0, 0.0, 0.0, 0.0, 0.0, 0.0, 0.0, 0.0, 0.0, 0.0, 0.0, 0.0, 0.0, 0.0, 0.0, 0.0, 0.0, 0.0, 0.0, 0.0, 0.0, 0.0, 0.0, 0.0, 0.0, 0.0, 0.0, 0.0, 0.0, 0.0, 0.0, 0.0, 0.0, 0.0, 0.0, 0.0, 0.0, 0.0, 0.0, 0.0, 0.0, 0.0, 0.0, 0.0, 0.0, 0.0, 0.0, 0.0, 0.0, 0.0, 0.0, 0.0, 0.0, 0.0, 0.0, 0.0, 0.0, 0.0, 0.0, 0.0, 0.0, 0.0, 0.0, 0.0, 0.0, 0.0, 0.0, 0.0, 0.0, 0.0, 0.0, 0.0, 0.0, 0.0, 0.0, 0.0, 0.0, 0.0, 0.0, 0.0, 0.0, 0.0, 0.0, 0.0, 0.0, 0.0, 0.0, 0.0, 0.0, 0.0, 0.0, 0.0, 0.0, 0.0, 0.0, 0.0, 0.0, 0.0, 0.0, 0.0, 0.0, 0.0, 0.0, 0.0, 0.0, 0.0, 0.0, 0.0, 0.0, 0.0, 0.0, 0.0, 0.0, 0.0, 0.0, 0.0, 0.0, 0.0, 0.0, 0.0, 0.0, 0.0, 0.0, 0.0, 0.0, 0.0, 0.0, 0.0, 0.0, 0.0, 0.0, 0.0, 0.0, 0.0, 0.0, 0.0, 0.0, 0.0, 0.0, 0.0, 0.0, 0.0, 0.0, 0.0, 0.0, 0.0, 0.0, 0.0, 0.0, 0.0, 0.0, 0.0, 0.0, 0.0, 0.0, 0.0, 0.0, 0.0, 0.0, 0.0, 0.0, 0.0, 0.0, 0.0, 0.0, 0.0, 0.0, 0.0, 0.0, 0.0, 0.0, 0.0, 0.0, 0.0, 0.0, 0.0, 0.0, 0.0, 0.0, 0.0, 0.0, 0.0, 0.0, 0.0, 0.0, 0.0, 0.0, 0.0, 0.0, 0.0, 0.0, 0.0, 0.0, 0.0, 0.0, 0.0, 0.0, 0.0, 0.0, 0.0, 0.0, 0.0, 0.0, 0.0, 0.0, 0.0, 0.0, 0.0, 0.0, 0.0, 0.0, 0.0, 0.0, 0.0, 0.0, 0.0, 0.0, 0.0, 0.0, 0.0, 0.0, 0.0, 0.0, 0.0, 0.0, 0.0, 0.0, 0.0, 0.0, 0.0, 0.0, 0.0, 0.0, 0.0, 0.0, 0.0, 0.0, 0.0, 0.0, 0.0, 0.0, 0.0, 0.0, 0.0, 0.0, 0.0, 0.0, 0.0, 0.0, 0.0, 0.0, 0.0, 0.0, 0.0, 0.0, 0.0, 0.0, 0.0, 0.0, 0.0, 0.0, 0.0, 0.0, 0.0, 0.0, 0.0, 0.0, 0.0, 0.0, 0.0, 0.0, 0.0, 0.0, 0.0, 0.0, 0.0, 0.0, 0.0, 0.0, 0.0, 0.0, 0.0, 0.0, 0.0, 0.0, 0.0, 0.0, 0.0, 0.0, 0.0, 0.0, 0.0, 0.0, 0.0, 0.0, 0.0, 0.0, 0.0, 0.0, 0.0, 0.0, 0.0, 0.0, 0.0, 0.0, 0.0, 0.0, 0.0, 0.0, 0.0, 0.0, 0.0, 0.0, 0.0, 0.0, 0.0, 0.0, 0.0, 0.0, 0.0, 0.0, 0.0, 0.0, 0.0, 0.0, 0.0, 0.0, 0.0, 0.0, 0.0, 0.0, 0.0, 0.0, 0.0, 0.0, 0.0, 0.0, 0.0, 0.0, 0.0, 0.0, 0.0, 0.0, 0.0, 0.0, 0.0, 0.0, 0.0, 0.0, 0.0, 0.0, 0.0, 0.0, 0.0, 0.0, 0.0, 0.0, 0.0, 0.0, 0.0, 0.0, 0.0, 0.0, 0.0, 0.0, 0.0, 0.0, 0.0, 0.0, 0.0, 0.0, 0.0, 0.0, 0.0, 0.0, 0.0, 0.0, 0.0, 0.0, 0.0, 0.0, 0.0, 0.0, 0.0, 0.0, 0.0, 0.0, 0.0, 0.0, 0.0, 0.0, 0.0, 0.0, 0.0, 0.0, 0.0, 0.0, 0.0, 0.0, 0.0, 0.0, 0.0, 0.0, 0.0, 0.0, 0.0, 0.0, 0.0, 0.0, 0.0, 0.0, 0.0, 0.0, 0.0, 0.0, 0.0, 0.0, 0.0, 0.0, 0.0, 0.0, 0.0, 0.0, 0.0, 0.0, 0.0, 0.0, 0.0, 0.0, 0.0, 0.0, 0.0, 0.0, 0.0, 0.0, 0.0, 0.0, 0.0, 0.0, 0.0, 0.0, 0.0, 0.0, 0.0, 0.0, 0.0, 0.0, 0.0, 0.0, 0.0, 0.0, 0.0, 0.0, 0.0, 0.0, 0.0, 0.0, 0.0, 0.0, 0.0, 0.0, 0.0, 0.0, 0.0, 0.0, 0.0, 0.0, 0.0, 0.0, 0.0, 0.0, 0.0, 0.0, 0.0, 0.0, 0.0, 0.0, 0.0, 0.0, 0.0, 0.0, 0.0, 0.0, 0.0, 0.0, 0.0, 0.0, 0.0, 0.0, 0.0, 0.0, 0.0, 0.0, 0.0, 0.0, 0.0, 0.0, 0.0, 0.0, 0.0, 0.0, 0.0, 0.0, 0.0, 0.0, 0.0, 0.0, 0.0, 0.0, 0.0, 0.0, 0.0, 0.0, 0.0, 0.0, 0.0, 0.0, 0.0, 0.0, 0.0, 0.0, 0.0, 0.0, 0.0, 0.0, 0.0, 0.0, 0.0, 0.0, 0.0, 0.0, 0.0, 0.0, 0.0, 0.0, 0.0, 0.0, 0.0, 0.0, 0.0, 0.0, 0.0, 0.0, 0.0, 0.0, 0.0, 0.0, 0.0, 0.0, 0.0, 0.0, 0.0, 0.0, 0.0, 0.0, 0.0, 0.0, 0.0, 0.0, 0.0, 0.0, 0.0, 0.0, 0.0, 0.0, 0.0, 0.0, 0.0, 0.0, 0.0, 0.0, 0.0, 0.0, 0.0, 0.0, 0.0, 0.0, 0.0, 0.0, 0.0, 0.0, 0.0, 0.0, 0.0, 0.0, 0.0, 0.0, 0.0, 0.0, 0.0, 0.0, 0.0, 0.0, 0.0, 0.0, 0.0, 0.0, 0.0, 0.0, 0.0, 0.0, 0.0, 0.0, 0.0, 0.0, 0.0, 0.0, 0.0, 0.0, 0.0, 0.0, 0.0, 0.0, 0.0, 0.0, 0.0, 0.0, 0.0, 0.0, 0.0, 0.0, 0.0, 0.0, 0.0, 0.0, 0.0, 0.0, 0.0, 0.0, 0.0, 0.0, 0.0, 0.0, 0.0, 0.0, 0.0, 0.0, 0.0, 0.0, 0.0, 0.0, 0.0, 0.0, 0.0, 0.0, 0.0, 0.0, 0.0, 0.0, 0.0, 0.0, 0.0, 0.0, 0.0, 0.0, 0.0, 0.0, 0.0, 0.0, 0.0, 0.0, 0.0, 0.0, 0.0, 0.0, 0.0, 0.0, 0.0, 0.0, 0.0, 0.0, 0.0, 0.0, 0.0, 0.0, 0.0, 0.0, 0.0, 0.0, 0.0, 0.0, 0.0, 0.0, 0.0, 0.0, 0.0, 0.0, 0.0, 0.0, 0.0, 0.0, 0.0, 0.0, 0.0, 0.0, 0.0, 0.0, 0.0, 0.0, 0.0, 0.0, 0.0, 0.0, 0.0, 0.0, 0.0, 0.0, 0.0, 0.0, 0.0, 0.0, 0.0, 0.0, 0.0, 0.0, 0.0, 0.0, 0.0, 0.0, 0.0, 0.0, 0.0, 0.0, 0.0, 0.0, 0.0, 0.0, 0.0, 0.0, 0.0, 0.0, 0.0, 0.0, 0.0, 0.0, 0.0, 0.0, 0.0, 0.0, 0.0, 0.0, 0.0, 0.0, 0.0, 0.0, 0.0, 0.0, 0.0, 0.0, 0.0, 0.0, 0.0, 0.0, 0.0, 0.0, 0.0, 0.0, 0.0, 0.0, 0.0, 0.0, 0.0, 0.0, 0.0, 0.0, 0.0, 0.0, 0.0, 0.0, 0.0, 0.0, 0.0, 0.0, 0.0, 0.0, 0.0, 0.0, 0.0, 0.0, 0.0, 0.0, 0.0, 0.0, 0.0, 0.0, 0.0, 0.0, 0.0, 0.0, 0.0, 0.0, 0.0, 0.0, 0.0, 0.0, 0.0, 0.0, 0.0, 0.0, 0.0, 0.0, 0.0, 0.0, 0.0, 0.0, 0.0, 0.0, 0.0, 0.0, 0.0, 0.0, 0.0, 0.0, 0.0, 0.0, 0.0, 0.0, 0.0, 0.0, 0.0, 0.0, 0.0, 0.0, 0.0, 0.0, 0.0, 0.0, 0.0, 0.0, 0.0, 0.0, 0.0, 0.0, 0.0, 0.0, 0.0, 0.0, 0.0, 0.0, 0.0, 0.0, 0.0, 0.0, 0.0, 0.0, 0.0, 0.0, 0.0, 0.0, 0.0, 0.0, 0.0, 0.0, 0.0, 0.0, 0.0, 0.0, 0.0, 0.0, 0.0, 0.0, 0.0, 0.0, 0.0, 0.0, 0.0, 0.0, 0.0, 0.0, 0.0, 0.0, 0.0, 0.0, 0.0, 0.0, 0.0, 0.0, 0.0, 0.0, 0.0, 0.0, 0.0, 0.0, 0.0, 0.0, 0.0, 0.0, 0.0, 0.0, 0.0, 0.0, 0.0, 0.0, 0.0, 0.0, 0.0, 0.0, 0.0, 0.0, 0.0, 0.0, 0.0, 0.0, 0.0, 0.0, 0.0, 0.0, 0.0, 0.0, 0.0, 0.0, 0.0, 0.0, 0.0, 0.0, 0.0, 0.0, 0.0, 0.0, 0.0, 0.0, 0.0, 0.0, 0.0, 0.0, 0.0, 0.0, 0.0, 0.0, 0.0, 0.0, 0.0, 0.0, 0.0, 0.0, 0.0, 0.0, 0.0, 0.0, 0.0, 0.0, 0.0, 0.0, 0.0, 0.0, 0.0, 0.0, 0.0, 0.0, 0.0, 0.0, 0.0, 0.0, 0.0, 0.0, 0.0, 0.0, 0.0, 0.0, 0.0, 0.0, 0.0, 0.0, 0.0, 0.0, 0.0, 0.0, 0.0, 0.0, 0.0, 0.0, 0.0, 0.0, 0.0, 0.0, 0.0, 0.0, 0.0, 0.0, 0.0, 0.0, 0.0, 0.0, 0.0, 0.0, 0.0, 0.0, 0.0, 0.0, 0.0, 0.0, 0.0, 0.0, 0.0, 0.0, 0.0, 0.0, 0.0, 0.0, 0.0, 0.0, 0.0, 0.0, 0.0, 0.0, 0.0, 0.0, 0.0, 0.0, 0.0, 0.0, 0.0, 0.0, 0.0, 0.0, 0.0, 0.0, 0.0, 0.0, 0.0, 0.0, 0.0, 0.0, 0.0, 0.0, 0.0, 0.0, 0.0, 0.0, 0.0, 0.0, 0.0, 0.0, 0.0, 0.0, 0.0, 0.0, 0.0, 0.0, 0.0, 0.0, 0.0, 0.0, 0.0, 0.0, 0.0, 0.0, 0.0, 0.0, 0.0, 0.0, 0.0, 0.0, 0.0, 0.0, 0.0, 0.0, 0.0, 0.0, 0.0, 0.0, 0.0, 0.0, 0.0, 0.0, 0.0, 0.0, 0.0, 0.0, 0.0, 0.0, 0.0, 0.0, 0.0, 0.0, 0.0, 0.0, 0.0, 0.0, 0.0, 0.0, 0.0, 0.0, 0.0, 0.0, 0.0, 0.0, 0.0, 0.0, 0.0, 0.0, 0.0, 0.0, 0.0, 0.0, 0.0, 0.0, 0.0, 0.0, 0.0, 0.0, 0.0, 0.0, 0.0, 0.0, 0.0, 0.0, 0.0, 0.0, 0.0, 0.0, 0.0, 0.0, 0.0, 0.0, 0.0, 0.0, 0.0, 0.0, 0.0, 0.0, 0.0, 0.0, 0.0, 0.0, 0.0, 0.0, 0.0, 0.0, 0.0, 0.0, 0.0, 0.0, 0.0, 0.0, 0.0, 0.0, 0.0, 0.0, 0.0, 0.0, 0.0, 0.0, 0.0, 0.0, 0.0, 0.0, 0.0, 0.0, 0.0, 0.0, 0.0, 0.0, 0.0, 0.0, 0.0, 0.0, 0.0, 0.0, 0.0, 0.0, 0.0, 0.0, 0.0, 0.0, 0.0, 0.0, 0.0, 0.0, 0.0, 0.0, 0.0, 0.0, 0.0, 0.0, 0.0, 0.0, 0.0, 0.0, 0.0, 0.0, 0.0, 0.0, 0.0, 0.0, 0.0, 0.0, 0.0, 0.0, 0.0, 0.0, 0.0, 0.0, 0.0, 0.0, 0.0, 0.0, 0.0, 0.0, 0.0, 0.0, 0.0, 0.0, 0.0, 0.0, 0.0, 0.0, 0.0, 0.0, 0.0, 0.0, 0.0, 0.0, 0.0, 0.0, 0.0, 0.0, 0.0, 0.0, 0.0, 0.0, 0.0, 0.0, 0.0, 0.0, 0.0, 0.0, 0.0, 0.0, 0.0, 0.0, 0.0, 0.0, 0.0, 0.0, 0.0, 0.0, 0.0, 0.0, 0.0, 0.0, 0.0, 0.0, 0.0, 0.0, 0.0, 0.0, 0.0, 0.0, 0.0, 0.0, 0.0, 0.0, 0.0, 0.0, 0.0, 0.0, 0.0, 0.0, 0.0, 0.0, 0.0, 0.0, 0.0, 0.0, 0.0, 0.0, 0.0, 0.0, 0.0, 0.0, 0.0, 0.0, 0.0, 0.0, 0.0, 0.0, 0.0, 0.0, 0.0, 0.0, 0.0, 0.0, 0.0, 0.0, 0.0, 0.0, 0.0, 0.0, 0.0, 0.0, 0.0, 0.0, 0.0, 0.0, 0.0, 0.0, 0.0, 0.0, 0.0, 0.0, 0.0, 0.0, 0.0, 0.0, 0.0, 0.0, 0.0, 0.0, 0.0, 0.0, 0.0, 0.0, 0.0, 0.0, 0.0, 0.0, 0.0, 0.0, 0.0, 0.0, 0.0, 0.0, 0.0, 0.0, 0.0, 0.0, 0.0, 0.0, 0.0, 0.0, 0.0, 0.0, 0.0, 0.0, 0.0, 0.0, 0.0, 0.0, 0.0, 0.0, 0.0, 0.0, 0.0, 0.0, 0.0, 0.0, 0.0, 0.0, 0.0, 0.0, 0.0, 0.0, 0.0, 0.0, 0.0, 0.0, 0.0, 0.0, 0.0, 0.0, 0.0, 0.0, 0.0, 0.0, 0.0, 0.0, 0.0, 0.0, 0.0, 0.0, 0.0, 0.0, 0.0, 0.0, 0.0, 0.0, 0.0, 0.0, 0.0, 0.0, 0.0, 0.0, 0.0, 0.0, 0.0, 0.0, 0.0, 0.0, 0.0, 0.0, 0.0, 0.0, 0.0, 0.0, 0.0, 0.0, 0.0, 0.0, 0.0, 0.0, 0.0, 0.0, 0.0, 0.0, 0.0, 0.0, 0.0, 0.0, 0.0, 0.0, 0.0, 0.0, 0.0, 0.0, 0.0, 0.0, 0.0, 0.0, 0.0, 0.0, 0.0, 0.0, 0.0, 0.0, 0.0, 0.0, 0.0, 0.0, 0.0, 0.0, 0.0, 0.0, 0.0, 0.0, 0.0, 0.0, 0.0, 0.0, 0.0, 0.0, 0.0, 0.0, 0.0, 0.0, 0.0, 0.0, 0.0, 0.0, 0.0, 0.0, 0.0, 0.0, 0.0, 0.0, 0.0, 0.0, 0.0, 0.0, 0.0, 0.0, 0.0, 0.0, 0.0, 0.0, 0.0, 0.0, 0.0, 0.0, 0.0, 0.0, 0.0, 0.0, 0.0, 0.0, 0.0, 0.0, 0.0, 0.0, 0.0, 0.0, 0.0, 0.0, 0.0, 0.0, 0.0, 0.0, 0.0, 0.0, 0.0])
me_circle_001.use_mirror_x = True
me_circle_001.use_mirror_y = True
me_circle_001.use_mirror_z = True
me_circle_001.update()

# ---- objects
ob_circle = bpy.data.objects.new('Circle', me_circle)
ob_circle_001 = bpy.data.objects.new('Circle.001', me_circle_001)

# ---- transforms, parenting, visibility, modifiers, constraints
ob_circle.location = (0.0, 0.0, -0.5092)
ob_circle_001.location = (0.0, 0.0, -0.5092)
ob_circle_001.use_mesh_mirror_x = True
ob_circle_001.use_mesh_mirror_y = True
ob_circle_001.use_mesh_mirror_z = True

# ---- collection membership
scene.collection.objects.link(ob_circle)
scene.collection.objects.link(ob_circle_001)

# ---- scene / render settings (as saved in the file)
scene.frame_start = 1; scene.frame_end = 250; scene.frame_set(1)
scene.render.engine = 'BLENDER_EEVEE_NEXT'
scene.cycles.sampling_pattern = 'TABULATED_SOBOL'
scene.cycles.use_light_tree = False
scene.view_settings.view_transform = 'Filmic'
bpy.context.view_layer.update()

# ---- added for rendering (the .blend has no active camera and no usable light): camera, sun
cam_auto = bpy.data.cameras.new('AutoCamera')
cam_auto.lens = 50.0
cam_auto.sensor_width = 36.0
cam_auto.clip_end = 1000.0
ob_auto_camera = bpy.data.objects.new('AutoCamera', cam_auto)
scene.collection.objects.link(ob_auto_camera)
ob_auto_camera.location = (32.0116, -38.4139, 26.7377)
ob_auto_camera.rotation_euler = (1.09748, -7.21219e-08, 0.694738)
scene.camera = ob_auto_camera
light_auto_sun = bpy.data.lights.new('AutoSun', 'SUN')
light_auto_sun.energy = 3.0
light_auto_sun.angle = 0.0523599
ob_auto_sun = bpy.data.objects.new('AutoSun', light_auto_sun)
scene.collection.objects.link(ob_auto_sun)
ob_auto_sun.rotation_euler = (0.872665, 0.174533, 0.523599)
bpy.context.view_layer.update()
